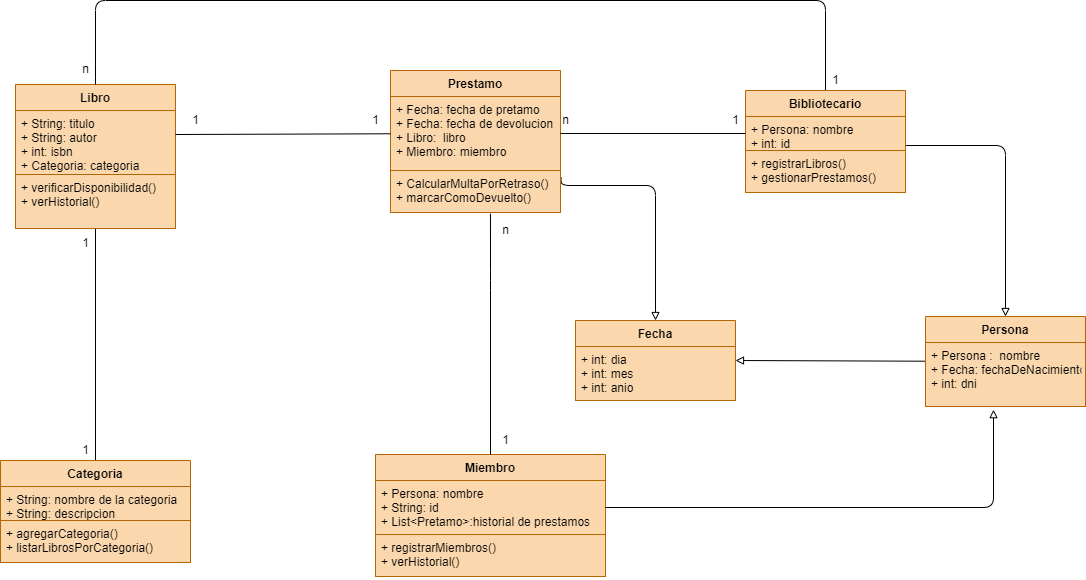

The diagram above was exported from draw.io. Its source (the exported page's mxGraphModel, read from the mxfile embedded in the PNG):
<mxGraphModel dx="208" dy="571" grid="1" gridSize="10" guides="1" tooltips="1" connect="1" arrows="1" fold="1" page="1" pageScale="1" pageWidth="827" pageHeight="1169" background="#ffffff" math="0" shadow="0">
  <root>
    <mxCell id="0" />
    <mxCell id="1" parent="0" />
    <mxCell id="39" style="edgeStyle=none;html=1;entryX=0.5;entryY=0;entryDx=0;entryDy=0;endArrow=none;endFill=0;" parent="1" source="2" target="18" edge="1">
      <mxGeometry relative="1" as="geometry" />
    </mxCell>
    <mxCell id="2" value="Libro" style="swimlane;fontStyle=1;align=center;verticalAlign=top;childLayout=stackLayout;horizontal=1;startSize=26;horizontalStack=0;resizeParent=1;resizeParentMax=0;resizeLast=0;collapsible=1;marginBottom=0;fillColor=#fad7ac;strokeColor=#b46504;" parent="1" vertex="1">
      <mxGeometry x="60" y="244" width="160" height="144" as="geometry" />
    </mxCell>
    <mxCell id="3" value="+ String: titulo&#10;+ String: autor&#10;+ int: isbn&#10;+ Categoria: categoria" style="text;fillColor=#fad7ac;align=left;verticalAlign=top;spacingLeft=4;spacingRight=4;overflow=hidden;rotatable=0;points=[[0,0.5],[1,0.5]];portConstraint=eastwest;strokeColor=#b46504;" parent="2" vertex="1">
      <mxGeometry y="26" width="160" height="64" as="geometry" />
    </mxCell>
    <mxCell id="4" value="" style="line;strokeWidth=1;fillColor=#fad7ac;align=left;verticalAlign=middle;spacingTop=-1;spacingLeft=3;spacingRight=3;rotatable=0;labelPosition=right;points=[];portConstraint=eastwest;strokeColor=#b46504;" parent="2" vertex="1">
      <mxGeometry y="90" width="160" as="geometry" />
    </mxCell>
    <mxCell id="5" value="+ verificarDisponibilidad()&#10;+ verHistorial()" style="text;fillColor=#fad7ac;align=left;verticalAlign=top;spacingLeft=4;spacingRight=4;overflow=hidden;rotatable=0;points=[[0,0.5],[1,0.5]];portConstraint=eastwest;strokeColor=#b46504;" parent="2" vertex="1">
      <mxGeometry y="90" width="160" height="54" as="geometry" />
    </mxCell>
    <mxCell id="6" value="Miembro" style="swimlane;fontStyle=1;align=center;verticalAlign=top;childLayout=stackLayout;horizontal=1;startSize=26;horizontalStack=0;resizeParent=1;resizeParentMax=0;resizeLast=0;collapsible=1;marginBottom=0;fillColor=#fad7ac;strokeColor=#b46504;" parent="1" vertex="1">
      <mxGeometry x="420" y="614" width="230" height="122" as="geometry" />
    </mxCell>
    <mxCell id="7" value="+ Persona: nombre&#10;+ String: id&#10;+ List&lt;Pretamo&gt;:historial de prestamos" style="text;fillColor=#fad7ac;align=left;verticalAlign=top;spacingLeft=4;spacingRight=4;overflow=hidden;rotatable=0;points=[[0,0.5],[1,0.5]];portConstraint=eastwest;strokeColor=#b46504;" parent="6" vertex="1">
      <mxGeometry y="26" width="230" height="54" as="geometry" />
    </mxCell>
    <mxCell id="8" value="" style="line;strokeWidth=1;fillColor=#fad7ac;align=left;verticalAlign=middle;spacingTop=-1;spacingLeft=3;spacingRight=3;rotatable=0;labelPosition=right;points=[];portConstraint=eastwest;strokeColor=#b46504;" parent="6" vertex="1">
      <mxGeometry y="80" width="230" as="geometry" />
    </mxCell>
    <mxCell id="9" value="+ registrarMiembros()&#10;+ verHistorial()" style="text;fillColor=#fad7ac;align=left;verticalAlign=top;spacingLeft=4;spacingRight=4;overflow=hidden;rotatable=0;points=[[0,0.5],[1,0.5]];portConstraint=eastwest;strokeColor=#b46504;" parent="6" vertex="1">
      <mxGeometry y="80" width="230" height="42" as="geometry" />
    </mxCell>
    <mxCell id="37" style="edgeStyle=orthogonalEdgeStyle;html=1;endArrow=block;endFill=0;exitX=1.003;exitY=0.16;exitDx=0;exitDy=0;exitPerimeter=0;entryX=0.5;entryY=0;entryDx=0;entryDy=0;" parent="1" source="13" target="23" edge="1">
      <mxGeometry relative="1" as="geometry">
        <Array as="points">
          <mxPoint x="700" y="345" />
        </Array>
      </mxGeometry>
    </mxCell>
    <mxCell id="10" value="Prestamo" style="swimlane;fontStyle=1;align=center;verticalAlign=top;childLayout=stackLayout;horizontal=1;startSize=26;horizontalStack=0;resizeParent=1;resizeParentMax=0;resizeLast=0;collapsible=1;marginBottom=0;fillColor=#fad7ac;strokeColor=#b46504;" parent="1" vertex="1">
      <mxGeometry x="435" y="230" width="170" height="142" as="geometry" />
    </mxCell>
    <mxCell id="11" value="+ Fecha: fecha de pretamo&#10;+ Fecha: fecha de devolucion&#10;+ Libro:  libro&#10;+ Miembro: miembro" style="text;strokeColor=#b46504;fillColor=#fad7ac;align=left;verticalAlign=top;spacingLeft=4;spacingRight=4;overflow=hidden;rotatable=0;points=[[0,0.5],[1,0.5]];portConstraint=eastwest;" parent="10" vertex="1">
      <mxGeometry y="26" width="170" height="74" as="geometry" />
    </mxCell>
    <mxCell id="12" value="" style="line;strokeWidth=1;fillColor=none;align=left;verticalAlign=middle;spacingTop=-1;spacingLeft=3;spacingRight=3;rotatable=0;labelPosition=right;points=[];portConstraint=eastwest;strokeColor=inherit;" parent="10" vertex="1">
      <mxGeometry y="100" width="170" as="geometry" />
    </mxCell>
    <mxCell id="13" value="+ CalcularMultaPorRetraso()&#10;+ marcarComoDevuelto()" style="text;strokeColor=#b46504;fillColor=#fad7ac;align=left;verticalAlign=top;spacingLeft=4;spacingRight=4;overflow=hidden;rotatable=0;points=[[0,0.5],[1,0.5]];portConstraint=eastwest;" parent="10" vertex="1">
      <mxGeometry y="100" width="170" height="42" as="geometry" />
    </mxCell>
    <mxCell id="38" style="edgeStyle=orthogonalEdgeStyle;html=1;entryX=0.5;entryY=0;entryDx=0;entryDy=0;endArrow=block;endFill=0;" parent="1" source="14" target="26" edge="1">
      <mxGeometry relative="1" as="geometry">
        <Array as="points">
          <mxPoint x="1050" y="305" />
        </Array>
      </mxGeometry>
    </mxCell>
    <mxCell id="52" style="edgeStyle=orthogonalEdgeStyle;html=1;endArrow=none;endFill=0;entryX=0.5;entryY=0;entryDx=0;entryDy=0;" parent="1" source="14" target="2" edge="1">
      <mxGeometry relative="1" as="geometry">
        <mxPoint x="300" y="240" as="targetPoint" />
        <Array as="points">
          <mxPoint x="870" y="160" />
          <mxPoint x="140" y="160" />
        </Array>
      </mxGeometry>
    </mxCell>
    <mxCell id="14" value="Bibliotecario" style="swimlane;fontStyle=1;align=center;verticalAlign=top;childLayout=stackLayout;horizontal=1;startSize=26;horizontalStack=0;resizeParent=1;resizeParentMax=0;resizeLast=0;collapsible=1;marginBottom=0;fillColor=#fad7ac;strokeColor=#b46504;" parent="1" vertex="1">
      <mxGeometry x="790" y="250" width="160" height="102" as="geometry" />
    </mxCell>
    <mxCell id="15" value="+ Persona: nombre&#10;+ int: id" style="text;strokeColor=#b46504;fillColor=#fad7ac;align=left;verticalAlign=top;spacingLeft=4;spacingRight=4;overflow=hidden;rotatable=0;points=[[0,0.5],[1,0.5]];portConstraint=eastwest;" parent="14" vertex="1">
      <mxGeometry y="26" width="160" height="34" as="geometry" />
    </mxCell>
    <mxCell id="16" value="" style="line;strokeWidth=1;fillColor=none;align=left;verticalAlign=middle;spacingTop=-1;spacingLeft=3;spacingRight=3;rotatable=0;labelPosition=right;points=[];portConstraint=eastwest;strokeColor=inherit;" parent="14" vertex="1">
      <mxGeometry y="60" width="160" as="geometry" />
    </mxCell>
    <mxCell id="17" value="+ registrarLibros()&#10;+ gestionarPrestamos()" style="text;strokeColor=#b46504;fillColor=#fad7ac;align=left;verticalAlign=top;spacingLeft=4;spacingRight=4;overflow=hidden;rotatable=0;points=[[0,0.5],[1,0.5]];portConstraint=eastwest;" parent="14" vertex="1">
      <mxGeometry y="60" width="160" height="42" as="geometry" />
    </mxCell>
    <mxCell id="18" value="Categoria" style="swimlane;fontStyle=1;align=center;verticalAlign=top;childLayout=stackLayout;horizontal=1;startSize=26;horizontalStack=0;resizeParent=1;resizeParentMax=0;resizeLast=0;collapsible=1;marginBottom=0;fillColor=#fad7ac;strokeColor=#b46504;" parent="1" vertex="1">
      <mxGeometry x="45" y="620" width="190" height="102" as="geometry" />
    </mxCell>
    <mxCell id="19" value="+ String: nombre de la categoria&#10;+ String: descripcion" style="text;strokeColor=#b46504;fillColor=#fad7ac;align=left;verticalAlign=top;spacingLeft=4;spacingRight=4;overflow=hidden;rotatable=0;points=[[0,0.5],[1,0.5]];portConstraint=eastwest;" parent="18" vertex="1">
      <mxGeometry y="26" width="190" height="34" as="geometry" />
    </mxCell>
    <mxCell id="20" value="" style="line;strokeWidth=1;fillColor=none;align=left;verticalAlign=middle;spacingTop=-1;spacingLeft=3;spacingRight=3;rotatable=0;labelPosition=right;points=[];portConstraint=eastwest;strokeColor=inherit;" parent="18" vertex="1">
      <mxGeometry y="60" width="190" as="geometry" />
    </mxCell>
    <mxCell id="21" value="+ agregarCategoria()&#10;+ listarLibrosPorCategoria()" style="text;strokeColor=#b46504;fillColor=#fad7ac;align=left;verticalAlign=top;spacingLeft=4;spacingRight=4;overflow=hidden;rotatable=0;points=[[0,0.5],[1,0.5]];portConstraint=eastwest;" parent="18" vertex="1">
      <mxGeometry y="60" width="190" height="42" as="geometry" />
    </mxCell>
    <mxCell id="23" value="Fecha" style="swimlane;fontStyle=1;align=center;verticalAlign=top;childLayout=stackLayout;horizontal=1;startSize=26;horizontalStack=0;resizeParent=1;resizeParentMax=0;resizeLast=0;collapsible=1;marginBottom=0;fillColor=#fad7ac;strokeColor=#b46504;" parent="1" vertex="1">
      <mxGeometry x="620" y="480" width="160" height="80" as="geometry" />
    </mxCell>
    <mxCell id="24" value="+ int: dia&#10;+ int: mes&#10;+ int: anio" style="text;fillColor=#fad7ac;align=left;verticalAlign=top;spacingLeft=4;spacingRight=4;overflow=hidden;rotatable=0;points=[[0,0.5],[1,0.5]];portConstraint=eastwest;strokeColor=#b46504;" parent="23" vertex="1">
      <mxGeometry y="26" width="160" height="54" as="geometry" />
    </mxCell>
    <mxCell id="25" value="" style="line;strokeWidth=1;fillColor=#fad7ac;align=left;verticalAlign=middle;spacingTop=-1;spacingLeft=3;spacingRight=3;rotatable=0;labelPosition=right;points=[];portConstraint=eastwest;strokeColor=#b46504;" parent="23" vertex="1">
      <mxGeometry y="80" width="160" as="geometry" />
    </mxCell>
    <mxCell id="36" style="edgeStyle=none;html=1;entryX=1;entryY=0.5;entryDx=0;entryDy=0;endArrow=block;endFill=0;" parent="1" source="26" target="23" edge="1">
      <mxGeometry relative="1" as="geometry" />
    </mxCell>
    <mxCell id="26" value="Persona" style="swimlane;fontStyle=1;align=center;verticalAlign=top;childLayout=stackLayout;horizontal=1;startSize=26;horizontalStack=0;resizeParent=1;resizeParentMax=0;resizeLast=0;collapsible=1;marginBottom=0;fillColor=#fad7ac;strokeColor=#b46504;" parent="1" vertex="1">
      <mxGeometry x="970" y="476" width="160" height="90" as="geometry" />
    </mxCell>
    <mxCell id="27" value="+ Persona :  nombre&#10;+ Fecha: fechaDeNacimiento&#10;+ int: dni" style="text;fillColor=#fad7ac;align=left;verticalAlign=top;spacingLeft=4;spacingRight=4;overflow=hidden;rotatable=0;points=[[0,0.5],[1,0.5]];portConstraint=eastwest;strokeColor=#b46504;" parent="26" vertex="1">
      <mxGeometry y="26" width="160" height="64" as="geometry" />
    </mxCell>
    <mxCell id="28" value="" style="line;strokeWidth=1;fillColor=none;align=left;verticalAlign=middle;spacingTop=-1;spacingLeft=3;spacingRight=3;rotatable=0;labelPosition=right;points=[];portConstraint=eastwest;strokeColor=inherit;" parent="26" vertex="1">
      <mxGeometry y="90" width="160" as="geometry" />
    </mxCell>
    <mxCell id="33" style="edgeStyle=none;html=1;entryX=0;entryY=0.5;entryDx=0;entryDy=0;endArrow=none;endFill=0;" parent="1" source="11" target="15" edge="1">
      <mxGeometry relative="1" as="geometry" />
    </mxCell>
    <mxCell id="40" style="edgeStyle=none;html=1;entryX=1;entryY=0.375;entryDx=0;entryDy=0;entryPerimeter=0;endArrow=none;endFill=0;" parent="1" source="11" target="3" edge="1">
      <mxGeometry relative="1" as="geometry" />
    </mxCell>
    <mxCell id="42" style="edgeStyle=orthogonalEdgeStyle;html=1;entryX=0.5;entryY=0;entryDx=0;entryDy=0;endArrow=none;endFill=0;exitX=0.588;exitY=1.028;exitDx=0;exitDy=0;exitPerimeter=0;" parent="1" source="13" target="6" edge="1">
      <mxGeometry relative="1" as="geometry">
        <mxPoint x="530" y="380" as="sourcePoint" />
        <Array as="points">
          <mxPoint x="535" y="440" />
          <mxPoint x="535" y="440" />
        </Array>
      </mxGeometry>
    </mxCell>
    <mxCell id="43" value="1" style="text;html=1;align=center;verticalAlign=middle;resizable=0;points=[];autosize=1;strokeColor=none;fillColor=none;" parent="1" vertex="1">
      <mxGeometry x="535" y="585" width="30" height="30" as="geometry" />
    </mxCell>
    <mxCell id="44" value="n" style="text;html=1;align=center;verticalAlign=middle;resizable=0;points=[];autosize=1;strokeColor=none;fillColor=none;" parent="1" vertex="1">
      <mxGeometry x="535" y="375" width="30" height="30" as="geometry" />
    </mxCell>
    <mxCell id="45" style="edgeStyle=orthogonalEdgeStyle;html=1;entryX=0.425;entryY=1.05;entryDx=0;entryDy=0;entryPerimeter=0;endArrow=block;endFill=0;" parent="1" source="7" target="27" edge="1">
      <mxGeometry relative="1" as="geometry">
        <Array as="points">
          <mxPoint x="1038" y="667" />
        </Array>
      </mxGeometry>
    </mxCell>
    <mxCell id="46" value="1" style="text;html=1;align=center;verticalAlign=middle;resizable=0;points=[];autosize=1;strokeColor=none;fillColor=none;" parent="1" vertex="1">
      <mxGeometry x="405" y="265" width="30" height="30" as="geometry" />
    </mxCell>
    <mxCell id="47" value="1" style="text;html=1;align=center;verticalAlign=middle;resizable=0;points=[];autosize=1;strokeColor=none;fillColor=none;" parent="1" vertex="1">
      <mxGeometry x="225" y="265" width="30" height="30" as="geometry" />
    </mxCell>
    <mxCell id="48" value="1" style="text;html=1;align=center;verticalAlign=middle;resizable=0;points=[];autosize=1;strokeColor=none;fillColor=none;" parent="1" vertex="1">
      <mxGeometry x="765" y="265" width="30" height="30" as="geometry" />
    </mxCell>
    <mxCell id="49" value="n" style="text;html=1;align=center;verticalAlign=middle;resizable=0;points=[];autosize=1;strokeColor=none;fillColor=none;" parent="1" vertex="1">
      <mxGeometry x="595" y="265" width="30" height="30" as="geometry" />
    </mxCell>
    <mxCell id="50" value="1" style="text;html=1;align=center;verticalAlign=middle;resizable=0;points=[];autosize=1;strokeColor=none;fillColor=none;" parent="1" vertex="1">
      <mxGeometry x="115" y="388" width="30" height="30" as="geometry" />
    </mxCell>
    <mxCell id="51" value="1" style="text;html=1;align=center;verticalAlign=middle;resizable=0;points=[];autosize=1;strokeColor=none;fillColor=none;" parent="1" vertex="1">
      <mxGeometry x="115" y="595" width="30" height="30" as="geometry" />
    </mxCell>
    <mxCell id="53" value="1" style="text;html=1;align=center;verticalAlign=middle;resizable=0;points=[];autosize=1;strokeColor=none;fillColor=none;" parent="1" vertex="1">
      <mxGeometry x="865" y="225" width="30" height="30" as="geometry" />
    </mxCell>
    <mxCell id="54" value="n" style="text;html=1;align=center;verticalAlign=middle;resizable=0;points=[];autosize=1;strokeColor=none;fillColor=none;" parent="1" vertex="1">
      <mxGeometry x="115" y="214" width="30" height="30" as="geometry" />
    </mxCell>
  </root>
</mxGraphModel>